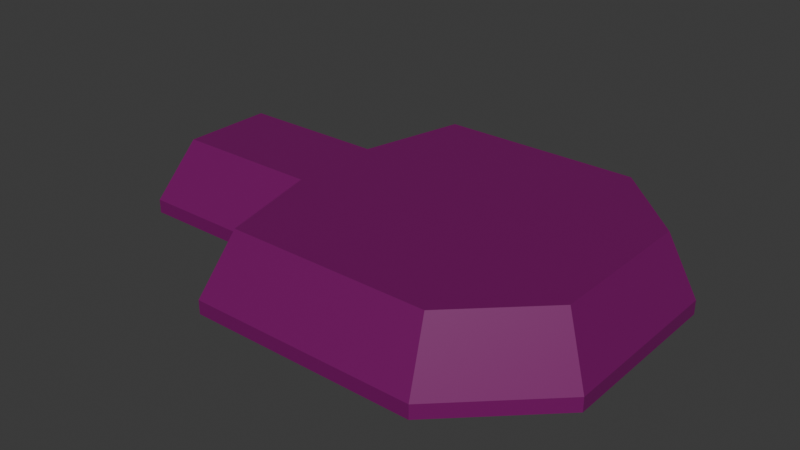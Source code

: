 # Source: enemy_mech_body.blend  (saved by Blender 4.5.91; exported with 4.5.12 LTS)
import bpy
from mathutils import Matrix  # noqa: F401  (used for matrix-valued properties, if any)

bpy.ops.wm.read_factory_settings(use_empty=True)
scene = bpy.context.scene
scene.name = 'Scene'

# ---- collections
col_collection = bpy.data.collections.new('Collection'); scene.collection.children.link(col_collection)

# ---- materials (node trees are filled in below, after node groups)
mat_purple = bpy.data.materials.new('Purple')
mat_purple.alpha_threshold = 0.0
mat_purple.roughness = 0.5
mat_purple.line_color = (0.0, 0.0, 0.0, 1.0)

# ---- material node trees
mat_purple.use_nodes = True; mat_purple.node_tree.nodes.clear()
_N = mat_purple.node_tree.nodes; _L = mat_purple.node_tree.links
n0 = _N.new('ShaderNodeOutputMaterial'); n0.name = 'Material Output'; n0.location = (200, 100)
n1 = _N.new('ShaderNodeBsdfPrincipled'); n1.name = 'Principled BSDF'; n1.location = (-200, 100)
n1.inputs[0].default_value = (0.1845, 0.001518, 0.1274, 1.0)
n1.inputs[3].default_value = 1.45
_L.new(n1.outputs[0], n0.inputs[0])
n0.is_active_output = True

# ---- world
world_world = bpy.data.worlds.new('World'); scene.world = world_world
world_world.use_nodes = True; world_world.node_tree.nodes.clear()
_N = world_world.node_tree.nodes; _L = world_world.node_tree.links
n0 = _N.new('ShaderNodeOutputWorld'); n0.name = 'World Output'; n0.location = (200, 100)
n1 = _N.new('ShaderNodeBackground'); n1.name = 'Background'; n1.location = (-200, 100)
n1.inputs[0].default_value = (0.05088, 0.05088, 0.05088, 1.0)
_L.new(n1.outputs[0], n0.inputs[0])
n0.is_active_output = True
world_world.color = (0.05088, 0.05088, 0.05088)
world_world.sun_shadow_jitter_overblur = 0.0

# ---- meshes
me_cube_557 = bpy.data.meshes.new('Cube.557')
me_cube_557.from_pydata([(-11.5, -2.0, -1.0), (-10.72, -1.222, 0.6441), (-11.5, 2.0, -1.0), (-10.72, 1.222, 0.6441), (1.0, -4.8, -1.0), (0.7166, -4.022, 0.6441), (1.0, 4.8, -1.0), (0.7166, 4.022, 0.6441), (-5.25, 4.8, -1.0), (-5.25, 4.022, 0.6441), (-5.25, -4.8, -1.0), (-5.25, -4.022, 0.6441), (-2.125, 4.022, 0.6441), (-2.125, -4.8, -1.0), (-2.125, 4.8, -1.0), (-2.125, -4.022, 0.6441), (-3.688, 4.8, -1.0), (-3.688, -4.022, 0.6441), (-3.688, 4.022, 0.6441), (-3.688, -4.8, -1.0), (-0.5625, 4.022, 0.6441), (-0.5625, -4.8, -1.0), (-0.5625, 4.8, -1.0), (-0.5625, -4.022, 0.6441), (-8.375, 2.0, -1.0), (-8.375, -1.222, 0.6441), (-8.375, 1.222, 0.6441), (-8.375, -2.0, -1.0), (-6.222, 1.222, 0.6441), (-6.812, -2.0, -1.0), (-6.812, 2.0, -1.0), (-6.222, -1.222, 0.6441), (-9.938, 2.0, -1.0), (-9.938, -1.222, 0.6441), (-9.938, 1.222, 0.6441), (-9.938, -2.0, -1.0), (-5.441, 4.022, 0.6441), (-6.031, -4.8, -1.0), (-6.031, 4.8, -1.0), (-5.441, -4.022, 0.6441), (-11.5, 0.0, -1.0), (-10.72, 0.0, 0.6441), (3.857, 0.0, -1.0), (3.079, 0.0, 0.6441), (-11.5, -1.0, -1.0), (3.079, -2.037, 0.6441), (-10.72, -1.0, 0.6441), (3.857, -2.4, -1.0), (-10.72, 1.0, 0.6441), (3.857, 2.4, -1.0), (-11.5, 1.0, -1.0), (3.079, 2.037, 0.6441), (-11.5, 1.0, -0.7), (-11.5, 2.0, -0.7), (-0.5625, 4.8, -0.7), (1.0, 4.8, -0.7), (3.857, -2.4, -0.7), (1.0, -4.8, -0.7), (-9.938, -2.0, -0.7), (-11.5, -2.0, -0.7), (-6.031, 4.8, -0.7), (-5.25, 4.8, -0.7), (-3.688, -4.8, -0.7), (-5.25, -4.8, -0.7), (-3.688, 4.8, -0.7), (-2.125, 4.8, -0.7), (-0.5625, -4.8, -0.7), (-2.125, -4.8, -0.7), (-6.812, -2.0, -0.7), (-8.375, -2.0, -0.7), (-9.938, 2.0, -0.7), (-8.375, 2.0, -0.7), (-6.812, 2.0, -0.7), (-6.031, -4.8, -0.7), (-11.5, -1.0, -0.7), (-11.5, 0.0, -0.7), (3.857, 2.4, -0.7), (3.857, 0.0, -0.7)], [], [(50, 52, 53, 2), (22, 54, 55, 6), (47, 56, 57, 4), (35, 58, 59, 0), (19, 62, 63, 10), (38, 60, 61, 8), (21, 66, 67, 13), (16, 64, 65, 14), (8, 61, 64, 16), (13, 67, 62, 19), (4, 57, 66, 21), (14, 65, 54, 22), (32, 70, 71, 24), (29, 68, 69, 27), (37, 73, 68, 29), (24, 71, 72, 30), (2, 53, 70, 32), (27, 69, 58, 35), (10, 63, 73, 37), (30, 72, 60, 38), (49, 76, 77, 42), (44, 74, 75, 40), (0, 59, 74, 44), (42, 77, 56, 47), (6, 55, 76, 49), (40, 75, 52, 50), (48, 41, 46, 1, 33, 25, 31, 39, 11, 17, 15, 23, 5, 45, 43, 51, 7, 20, 12, 18, 9, 36, 28, 26, 34, 3), (44, 40, 50, 2, 32, 24, 30, 38, 8, 16, 14, 22, 6, 49, 42, 47, 4, 21, 13, 19, 10, 37, 29, 27, 35, 0), (48, 3, 53, 52), (20, 7, 55, 54), (45, 5, 57, 56), (33, 1, 59, 58), (36, 9, 61, 60), (17, 11, 63, 62), (18, 12, 65, 64), (23, 15, 67, 66), (15, 17, 62, 67), (9, 18, 64, 61), (12, 20, 54, 65), (5, 23, 66, 57), (31, 25, 69, 68), (34, 26, 71, 70), (26, 28, 72, 71), (39, 31, 68, 73), (25, 33, 58, 69), (3, 34, 70, 53), (28, 36, 60, 72), (11, 39, 73, 63), (46, 41, 75, 74), (51, 43, 77, 76), (43, 45, 56, 77), (1, 46, 74, 59), (41, 48, 52, 75), (7, 51, 76, 55)])
_uv = me_cube_557.uv_layers.new(name='UVMap')
_uv.uv.foreach_set('vector', [0.375, 0.1875, 0.625, 0.1875, 0.625, 0.25, 0.375, 0.25, 0.375, 0.4688, 0.625, 0.4688, 0.625, 0.5, 0.375, 0.5, 0.375, 0.6875, 0.625, 0.6875, 0.625, 0.75, 0.375, 0.75, 0.375, 0.9688, 0.625, 0.9688, 0.625, 1.0, 0.375, 1.0, 0.375, 0.8438, 0.625, 0.8438, 0.625, 0.875, 0.375, 0.875, 0.375, 0.3594, 0.625, 0.3594, 0.625, 0.375, 0.375, 0.375, 0.375, 0.7812, 0.625, 0.7812, 0.625, 0.8125, 0.375, 0.8125, 0.375, 0.4062, 0.625, 0.4062, 0.625, 0.4375, 0.375, 0.4375, 0.375, 0.375, 0.625, 0.375, 0.625, 0.4062, 0.375, 0.4062, 0.375, 0.8125, 0.625, 0.8125, 0.625, 0.8438, 0.375, 0.8438, 0.375, 0.75, 0.625, 0.75, 0.625, 0.7812, 0.375, 0.7812, 0.375, 0.4375, 0.625, 0.4375, 0.625, 0.4688, 0.375, 0.4688, 0.375, 0.2812, 0.625, 0.2812, 0.625, 0.3125, 0.375, 0.3125, 0.375, 0.9062, 0.625, 0.9062, 0.625, 0.9375, 0.375, 0.9375, 0.375, 0.8906, 0.625, 0.8906, 0.625, 0.9062, 0.375, 0.9062, 0.375, 0.3125, 0.625, 0.3125, 0.625, 0.3438, 0.375, 0.3438, 0.375, 0.25, 0.625, 0.25, 0.625, 0.2812, 0.375, 0.2812, 0.375, 0.9375, 0.625, 0.9375, 0.625, 0.9688, 0.375, 0.9688, 0.375, 0.875, 0.625, 0.875, 0.625, 0.8906, 0.375, 0.8906, 0.375, 0.3438, 0.625, 0.3438, 0.625, 0.3594, 0.375, 0.3594, 0.375, 0.5625, 0.625, 0.5625, 0.625, 0.625, 0.375, 0.625, 0.375, 0.0625, 0.625, 0.0625, 0.625, 0.125, 0.375, 0.125, 0.375, 0.0, 0.625, 0.0, 0.625, 0.0625, 0.375, 0.0625, 0.375, 0.625, 0.625, 0.625, 0.625, 0.6875, 0.375, 0.6875, 0.375, 0.5, 0.625, 0.5, 0.625, 0.5625, 0.375, 0.5625, 0.375, 0.125, 0.625, 0.125, 0.625, 0.1875, 0.375, 0.1875, 0.625, 0.2633, 0.625, 0.2495, 0.625, 0.2832, 0.625, 0.3069, 0.625, 0.5855, 0.625, 0.7538, 0.625, 0.7104, 0.625, 0.8427, 0.625, 0.8361, 0.625, 0.8016, 0.625, 0.7749, 0.625, 0.7494, 0.625, 0.7319, 0.625, 0.6757, 0.625, 0.6219, 0.625, 0.5695, 0.625, 0.5117, 0.625, 0.4914, 0.625, 0.463, 0.625, 0.433, 0.625, 0.3976, 0.625, 0.3919, 0.625, 0.4604, 0.625, 0.3741, 0.625, 0.3114, 0.625, 0.2672, 0.375, 0.0625, 0.375, 0.125, 0.375, 0.1875, 0.375, 0.25, 0.375, 0.2812, 0.375, 0.3125, 0.375, 0.3438, 0.375, 0.3594, 0.375, 0.375, 0.375, 0.4062, 0.375, 0.4375, 0.375, 0.4688, 0.375, 0.5, 0.375, 0.5625, 0.375, 0.625, 0.375, 0.6875, 0.375, 0.75, 0.375, 0.7812, 0.375, 0.8125, 0.375, 0.8438, 0.375, 0.875, 0.375, 0.8906, 0.375, 0.9062, 0.375, 0.9375, 0.375, 0.9688, 0.375, 1.0, 0.625, 0.2633, 0.625, 0.2672, 0.625, 0.25, 0.625, 0.1875, 0.625, 0.4914, 0.625, 0.5117, 0.625, 0.5, 0.625, 0.4688, 0.625, 0.6757, 0.625, 0.7319, 0.625, 0.75, 0.625, 0.6875, 0.625, 0.5855, 0.625, 0.3069, 0.625, 0.0, 0.625, 0.9688, 0.625, 0.3919, 0.625, 0.3976, 0.625, 0.375, 0.625, 0.3594, 0.625, 0.8016, 0.625, 0.8361, 0.625, 0.875, 0.625, 0.8438, 0.625, 0.433, 0.625, 0.463, 0.625, 0.4375, 0.625, 0.4062, 0.625, 0.7494, 0.625, 0.7749, 0.625, 0.8125, 0.625, 0.7812, 0.625, 0.7749, 0.625, 0.8016, 0.625, 0.8438, 0.625, 0.8125, 0.625, 0.3976, 0.625, 0.433, 0.625, 0.4062, 0.625, 0.375, 0.625, 0.463, 0.625, 0.4914, 0.625, 0.4688, 0.625, 0.4375, 0.625, 0.7319, 0.625, 0.7494, 0.625, 0.7812, 0.625, 0.75, 0.625, 0.7104, 0.625, 0.7538, 0.625, 0.9375, 0.625, 0.9062, 0.625, 0.3114, 0.625, 0.3741, 0.625, 0.3125, 0.625, 0.2812, 0.625, 0.3741, 0.625, 0.4604, 0.625, 0.3438, 0.625, 0.3125, 0.625, 0.8427, 0.625, 0.7104, 0.625, 0.9062, 0.625, 0.8906, 0.625, 0.7538, 0.625, 0.5855, 0.625, 0.9688, 0.625, 0.9375, 0.625, 0.2672, 0.625, 0.3114, 0.625, 0.2812, 0.625, 0.25, 0.625, 0.4604, 0.625, 0.3919, 0.625, 0.3594, 0.625, 0.3438, 0.625, 0.8361, 0.625, 0.8427, 0.625, 0.8906, 0.625, 0.875, 0.625, 0.2832, 0.625, 0.2495, 0.625, 0.125, 0.625, 0.0625, 0.625, 0.5695, 0.625, 0.6219, 0.625, 0.625, 0.625, 0.5625, 0.625, 0.6219, 0.625, 0.6757, 0.625, 0.6875, 0.625, 0.625, 0.625, 0.3069, 0.625, 0.2832, 0.625, 0.0625, 0.625, 0.0, 0.625, 0.2495, 0.625, 0.2633, 0.625, 0.1875, 0.625, 0.125, 0.625, 0.5117, 0.625, 0.5695, 0.625, 0.5625, 0.625, 0.5])
me_cube_557.materials.append(mat_purple)
me_cube_557.update()

# ---- objects
ob_cube = bpy.data.objects.new('Cube', me_cube_557)

# ---- transforms, parenting, visibility, modifiers, constraints
ob_cube.location = (-3.5, 0.0, 3.6)
ob_cube.scale = (0.7, 0.8, 1.0)

# ---- collection membership
col_collection.objects.link(ob_cube)

# ---- scene / render settings (as saved in the file)
scene.frame_start = 1; scene.frame_end = 250; scene.frame_set(1)
scene.render.engine = 'BLENDER_EEVEE_NEXT'
bpy.context.view_layer.update()

# ---- added for rendering (the .blend has no active camera and no usable light): camera, sun
cam_auto = bpy.data.cameras.new('AutoCamera')
cam_auto.lens = 50.0
cam_auto.sensor_width = 36.0
cam_auto.clip_end = 1000.0
ob_auto_camera = bpy.data.objects.new('AutoCamera', cam_auto)
scene.collection.objects.link(ob_auto_camera)
ob_auto_camera.location = (6.14294, -14.7815, 13.2764)
ob_auto_camera.rotation_euler = (1.09748, -7.21219e-08, 0.694738)
scene.camera = ob_auto_camera
light_auto_sun = bpy.data.lights.new('AutoSun', 'SUN')
light_auto_sun.energy = 3.0
light_auto_sun.angle = 0.0523599
ob_auto_sun = bpy.data.objects.new('AutoSun', light_auto_sun)
scene.collection.objects.link(ob_auto_sun)
ob_auto_sun.rotation_euler = (0.872665, 0.174533, 0.523599)
bpy.context.view_layer.update()
